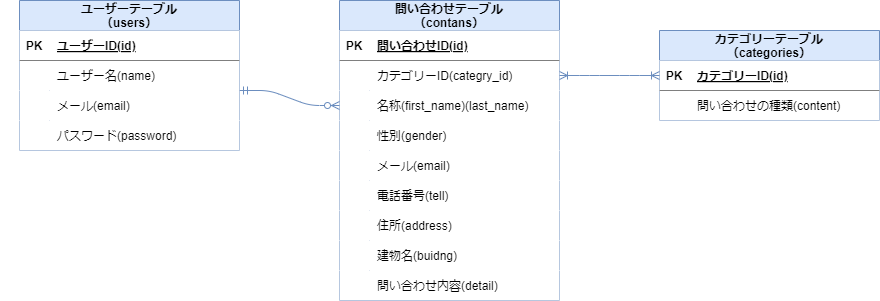

The diagram above was exported from draw.io. Its source (the exported page's mxGraphModel, read from the mxfile embedded in the PNG):
<mxGraphModel dx="1167" dy="545" grid="1" gridSize="10" guides="1" tooltips="1" connect="1" arrows="1" fold="1" page="1" pageScale="1" pageWidth="1169" pageHeight="827" math="0" shadow="0">
  <root>
    <mxCell id="0" />
    <mxCell id="1" parent="0" />
    <mxCell id="2" value="問い合わせテーブル&#10;（contans）" style="shape=table;startSize=30;container=1;collapsible=1;childLayout=tableLayout;fixedRows=1;rowLines=0;fontStyle=1;align=center;resizeLast=1;fillColor=#dae8fc;strokeColor=#6c8ebf;" parent="1" vertex="1">
      <mxGeometry x="400" y="160" width="220" height="300" as="geometry" />
    </mxCell>
    <mxCell id="3" value="" style="shape=tableRow;horizontal=0;startSize=0;swimlaneHead=0;swimlaneBody=0;collapsible=0;dropTarget=0;points=[[0,0.5],[1,0.5]];portConstraint=eastwest;top=0;left=0;right=0;bottom=1;" parent="2" vertex="1">
      <mxGeometry y="30" width="220" height="30" as="geometry" />
    </mxCell>
    <mxCell id="4" value="PK" style="shape=partialRectangle;connectable=0;fillColor=none;top=0;left=0;bottom=0;right=0;fontStyle=1;overflow=hidden;" parent="3" vertex="1">
      <mxGeometry width="30" height="30" as="geometry">
        <mxRectangle width="30" height="30" as="alternateBounds" />
      </mxGeometry>
    </mxCell>
    <mxCell id="5" value="問い合わせID(id)" style="shape=partialRectangle;connectable=0;fillColor=none;top=0;left=0;bottom=0;right=0;align=left;spacingLeft=6;fontStyle=5;overflow=hidden;" parent="3" vertex="1">
      <mxGeometry x="30" width="190" height="30" as="geometry">
        <mxRectangle width="190" height="30" as="alternateBounds" />
      </mxGeometry>
    </mxCell>
    <mxCell id="6" value="" style="shape=tableRow;horizontal=0;startSize=0;swimlaneHead=0;swimlaneBody=0;collapsible=0;dropTarget=0;points=[[0,0.5],[1,0.5]];portConstraint=eastwest;top=0;left=0;right=0;bottom=0;" parent="2" vertex="1">
      <mxGeometry y="60" width="220" height="30" as="geometry" />
    </mxCell>
    <mxCell id="7" value="" style="shape=partialRectangle;connectable=0;fillColor=none;top=0;left=0;bottom=0;right=0;editable=1;overflow=hidden;" parent="6" vertex="1">
      <mxGeometry width="30" height="30" as="geometry">
        <mxRectangle width="30" height="30" as="alternateBounds" />
      </mxGeometry>
    </mxCell>
    <mxCell id="8" value="カテゴリーID(categry_id)" style="shape=partialRectangle;connectable=0;fillColor=none;top=0;left=0;bottom=0;right=0;align=left;spacingLeft=6;overflow=hidden;" parent="6" vertex="1">
      <mxGeometry x="30" width="190" height="30" as="geometry">
        <mxRectangle width="190" height="30" as="alternateBounds" />
      </mxGeometry>
    </mxCell>
    <mxCell id="9" value="" style="shape=tableRow;horizontal=0;startSize=0;swimlaneHead=0;swimlaneBody=0;collapsible=0;dropTarget=0;points=[[0,0.5],[1,0.5]];portConstraint=eastwest;top=0;left=0;right=0;bottom=0;" parent="2" vertex="1">
      <mxGeometry y="90" width="220" height="30" as="geometry" />
    </mxCell>
    <mxCell id="10" value="" style="shape=partialRectangle;connectable=0;fillColor=none;top=0;left=0;bottom=0;right=0;editable=1;overflow=hidden;" parent="9" vertex="1">
      <mxGeometry width="30" height="30" as="geometry">
        <mxRectangle width="30" height="30" as="alternateBounds" />
      </mxGeometry>
    </mxCell>
    <mxCell id="11" value="名称(first_name)(last_name)" style="shape=partialRectangle;connectable=0;fillColor=none;top=0;left=0;bottom=0;right=0;align=left;spacingLeft=6;overflow=hidden;" parent="9" vertex="1">
      <mxGeometry x="30" width="190" height="30" as="geometry">
        <mxRectangle width="190" height="30" as="alternateBounds" />
      </mxGeometry>
    </mxCell>
    <mxCell id="12" value="" style="shape=tableRow;horizontal=0;startSize=0;swimlaneHead=0;swimlaneBody=0;collapsible=0;dropTarget=0;points=[[0,0.5],[1,0.5]];portConstraint=eastwest;top=0;left=0;right=0;bottom=0;" parent="2" vertex="1">
      <mxGeometry y="120" width="220" height="30" as="geometry" />
    </mxCell>
    <mxCell id="13" value="" style="shape=partialRectangle;connectable=0;fillColor=none;top=0;left=0;bottom=0;right=0;editable=1;overflow=hidden;" parent="12" vertex="1">
      <mxGeometry width="30" height="30" as="geometry">
        <mxRectangle width="30" height="30" as="alternateBounds" />
      </mxGeometry>
    </mxCell>
    <mxCell id="14" value="性別(gender)" style="shape=partialRectangle;connectable=0;fillColor=none;top=0;left=0;bottom=0;right=0;align=left;spacingLeft=6;overflow=hidden;" parent="12" vertex="1">
      <mxGeometry x="30" width="190" height="30" as="geometry">
        <mxRectangle width="190" height="30" as="alternateBounds" />
      </mxGeometry>
    </mxCell>
    <mxCell id="wBE_McKuOhGPA48T3az8-43" value="" style="shape=tableRow;horizontal=0;startSize=0;swimlaneHead=0;swimlaneBody=0;collapsible=0;dropTarget=0;points=[[0,0.5],[1,0.5]];portConstraint=eastwest;top=0;left=0;right=0;bottom=0;" parent="2" vertex="1">
      <mxGeometry y="150" width="220" height="30" as="geometry" />
    </mxCell>
    <mxCell id="wBE_McKuOhGPA48T3az8-44" value="" style="shape=partialRectangle;connectable=0;fillColor=none;top=0;left=0;bottom=0;right=0;editable=1;overflow=hidden;" parent="wBE_McKuOhGPA48T3az8-43" vertex="1">
      <mxGeometry width="30" height="30" as="geometry">
        <mxRectangle width="30" height="30" as="alternateBounds" />
      </mxGeometry>
    </mxCell>
    <mxCell id="wBE_McKuOhGPA48T3az8-45" value="メール(email)" style="shape=partialRectangle;connectable=0;fillColor=none;top=0;left=0;bottom=0;right=0;align=left;spacingLeft=6;overflow=hidden;" parent="wBE_McKuOhGPA48T3az8-43" vertex="1">
      <mxGeometry x="30" width="190" height="30" as="geometry">
        <mxRectangle width="190" height="30" as="alternateBounds" />
      </mxGeometry>
    </mxCell>
    <mxCell id="wBE_McKuOhGPA48T3az8-46" value="" style="shape=tableRow;horizontal=0;startSize=0;swimlaneHead=0;swimlaneBody=0;collapsible=0;dropTarget=0;points=[[0,0.5],[1,0.5]];portConstraint=eastwest;top=0;left=0;right=0;bottom=0;" parent="2" vertex="1">
      <mxGeometry y="180" width="220" height="30" as="geometry" />
    </mxCell>
    <mxCell id="wBE_McKuOhGPA48T3az8-47" value="" style="shape=partialRectangle;connectable=0;fillColor=none;top=0;left=0;bottom=0;right=0;editable=1;overflow=hidden;" parent="wBE_McKuOhGPA48T3az8-46" vertex="1">
      <mxGeometry width="30" height="30" as="geometry">
        <mxRectangle width="30" height="30" as="alternateBounds" />
      </mxGeometry>
    </mxCell>
    <mxCell id="wBE_McKuOhGPA48T3az8-48" value="電話番号(tell)" style="shape=partialRectangle;connectable=0;fillColor=none;top=0;left=0;bottom=0;right=0;align=left;spacingLeft=6;overflow=hidden;" parent="wBE_McKuOhGPA48T3az8-46" vertex="1">
      <mxGeometry x="30" width="190" height="30" as="geometry">
        <mxRectangle width="190" height="30" as="alternateBounds" />
      </mxGeometry>
    </mxCell>
    <mxCell id="wBE_McKuOhGPA48T3az8-49" value="" style="shape=tableRow;horizontal=0;startSize=0;swimlaneHead=0;swimlaneBody=0;collapsible=0;dropTarget=0;points=[[0,0.5],[1,0.5]];portConstraint=eastwest;top=0;left=0;right=0;bottom=0;" parent="2" vertex="1">
      <mxGeometry y="210" width="220" height="30" as="geometry" />
    </mxCell>
    <mxCell id="wBE_McKuOhGPA48T3az8-50" value="" style="shape=partialRectangle;connectable=0;fillColor=none;top=0;left=0;bottom=0;right=0;editable=1;overflow=hidden;" parent="wBE_McKuOhGPA48T3az8-49" vertex="1">
      <mxGeometry width="30" height="30" as="geometry">
        <mxRectangle width="30" height="30" as="alternateBounds" />
      </mxGeometry>
    </mxCell>
    <mxCell id="wBE_McKuOhGPA48T3az8-51" value="住所(address)" style="shape=partialRectangle;connectable=0;fillColor=none;top=0;left=0;bottom=0;right=0;align=left;spacingLeft=6;overflow=hidden;" parent="wBE_McKuOhGPA48T3az8-49" vertex="1">
      <mxGeometry x="30" width="190" height="30" as="geometry">
        <mxRectangle width="190" height="30" as="alternateBounds" />
      </mxGeometry>
    </mxCell>
    <mxCell id="wBE_McKuOhGPA48T3az8-52" value="" style="shape=tableRow;horizontal=0;startSize=0;swimlaneHead=0;swimlaneBody=0;collapsible=0;dropTarget=0;points=[[0,0.5],[1,0.5]];portConstraint=eastwest;top=0;left=0;right=0;bottom=0;" parent="2" vertex="1">
      <mxGeometry y="240" width="220" height="30" as="geometry" />
    </mxCell>
    <mxCell id="wBE_McKuOhGPA48T3az8-53" value="" style="shape=partialRectangle;connectable=0;fillColor=none;top=0;left=0;bottom=0;right=0;editable=1;overflow=hidden;" parent="wBE_McKuOhGPA48T3az8-52" vertex="1">
      <mxGeometry width="30" height="30" as="geometry">
        <mxRectangle width="30" height="30" as="alternateBounds" />
      </mxGeometry>
    </mxCell>
    <mxCell id="wBE_McKuOhGPA48T3az8-54" value="建物名(buidng)" style="shape=partialRectangle;connectable=0;fillColor=none;top=0;left=0;bottom=0;right=0;align=left;spacingLeft=6;overflow=hidden;" parent="wBE_McKuOhGPA48T3az8-52" vertex="1">
      <mxGeometry x="30" width="190" height="30" as="geometry">
        <mxRectangle width="190" height="30" as="alternateBounds" />
      </mxGeometry>
    </mxCell>
    <mxCell id="wBE_McKuOhGPA48T3az8-55" value="" style="shape=tableRow;horizontal=0;startSize=0;swimlaneHead=0;swimlaneBody=0;collapsible=0;dropTarget=0;points=[[0,0.5],[1,0.5]];portConstraint=eastwest;top=0;left=0;right=0;bottom=0;" parent="2" vertex="1">
      <mxGeometry y="270" width="220" height="30" as="geometry" />
    </mxCell>
    <mxCell id="wBE_McKuOhGPA48T3az8-56" value="" style="shape=partialRectangle;connectable=0;fillColor=none;top=0;left=0;bottom=0;right=0;editable=1;overflow=hidden;" parent="wBE_McKuOhGPA48T3az8-55" vertex="1">
      <mxGeometry width="30" height="30" as="geometry">
        <mxRectangle width="30" height="30" as="alternateBounds" />
      </mxGeometry>
    </mxCell>
    <mxCell id="wBE_McKuOhGPA48T3az8-57" value="問い合わせ内容(detail)" style="shape=partialRectangle;connectable=0;fillColor=none;top=0;left=0;bottom=0;right=0;align=left;spacingLeft=6;overflow=hidden;" parent="wBE_McKuOhGPA48T3az8-55" vertex="1">
      <mxGeometry x="30" width="190" height="30" as="geometry">
        <mxRectangle width="190" height="30" as="alternateBounds" />
      </mxGeometry>
    </mxCell>
    <mxCell id="wBE_McKuOhGPA48T3az8-14" value="カテゴリーテーブル&#10;（categories）" style="shape=table;startSize=30;container=1;collapsible=1;childLayout=tableLayout;fixedRows=1;rowLines=0;fontStyle=1;align=center;resizeLast=1;fillColor=#dae8fc;strokeColor=#6c8ebf;" parent="1" vertex="1">
      <mxGeometry x="720" y="190" width="220" height="90" as="geometry" />
    </mxCell>
    <mxCell id="wBE_McKuOhGPA48T3az8-15" value="" style="shape=tableRow;horizontal=0;startSize=0;swimlaneHead=0;swimlaneBody=0;collapsible=0;dropTarget=0;points=[[0,0.5],[1,0.5]];portConstraint=eastwest;top=0;left=0;right=0;bottom=1;" parent="wBE_McKuOhGPA48T3az8-14" vertex="1">
      <mxGeometry y="30" width="220" height="30" as="geometry" />
    </mxCell>
    <mxCell id="wBE_McKuOhGPA48T3az8-16" value="PK" style="shape=partialRectangle;connectable=0;fillColor=none;top=0;left=0;bottom=0;right=0;fontStyle=1;overflow=hidden;" parent="wBE_McKuOhGPA48T3az8-15" vertex="1">
      <mxGeometry width="30" height="30" as="geometry">
        <mxRectangle width="30" height="30" as="alternateBounds" />
      </mxGeometry>
    </mxCell>
    <mxCell id="wBE_McKuOhGPA48T3az8-17" value="カテゴリーID(id)" style="shape=partialRectangle;connectable=0;fillColor=none;top=0;left=0;bottom=0;right=0;align=left;spacingLeft=6;fontStyle=5;overflow=hidden;" parent="wBE_McKuOhGPA48T3az8-15" vertex="1">
      <mxGeometry x="30" width="190" height="30" as="geometry">
        <mxRectangle width="190" height="30" as="alternateBounds" />
      </mxGeometry>
    </mxCell>
    <mxCell id="wBE_McKuOhGPA48T3az8-18" value="" style="shape=tableRow;horizontal=0;startSize=0;swimlaneHead=0;swimlaneBody=0;collapsible=0;dropTarget=0;points=[[0,0.5],[1,0.5]];portConstraint=eastwest;top=0;left=0;right=0;bottom=0;" parent="wBE_McKuOhGPA48T3az8-14" vertex="1">
      <mxGeometry y="60" width="220" height="30" as="geometry" />
    </mxCell>
    <mxCell id="wBE_McKuOhGPA48T3az8-19" value="" style="shape=partialRectangle;connectable=0;fillColor=none;top=0;left=0;bottom=0;right=0;editable=1;overflow=hidden;" parent="wBE_McKuOhGPA48T3az8-18" vertex="1">
      <mxGeometry width="30" height="30" as="geometry">
        <mxRectangle width="30" height="30" as="alternateBounds" />
      </mxGeometry>
    </mxCell>
    <mxCell id="wBE_McKuOhGPA48T3az8-20" value="問い合わせの種類(content)" style="shape=partialRectangle;connectable=0;fillColor=none;top=0;left=0;bottom=0;right=0;align=left;spacingLeft=6;overflow=hidden;" parent="wBE_McKuOhGPA48T3az8-18" vertex="1">
      <mxGeometry x="30" width="190" height="30" as="geometry">
        <mxRectangle width="190" height="30" as="alternateBounds" />
      </mxGeometry>
    </mxCell>
    <mxCell id="wBE_McKuOhGPA48T3az8-27" value="ユーザーテーブル&#10;（users）" style="shape=table;startSize=30;container=1;collapsible=1;childLayout=tableLayout;fixedRows=1;rowLines=0;fontStyle=1;align=center;resizeLast=1;fillColor=#dae8fc;strokeColor=#6c8ebf;strokeWidth=1;" parent="1" vertex="1">
      <mxGeometry x="80" y="160" width="220" height="150" as="geometry">
        <mxRectangle x="80" y="160" width="140" height="40" as="alternateBounds" />
      </mxGeometry>
    </mxCell>
    <mxCell id="wBE_McKuOhGPA48T3az8-28" value="" style="shape=tableRow;horizontal=0;startSize=0;swimlaneHead=0;swimlaneBody=0;collapsible=0;dropTarget=0;points=[[0,0.5],[1,0.5]];portConstraint=eastwest;top=0;left=0;right=0;bottom=1;strokeWidth=1;" parent="wBE_McKuOhGPA48T3az8-27" vertex="1">
      <mxGeometry y="30" width="220" height="30" as="geometry" />
    </mxCell>
    <mxCell id="wBE_McKuOhGPA48T3az8-29" value="PK" style="shape=partialRectangle;connectable=0;fillColor=none;top=0;left=0;bottom=0;right=0;fontStyle=1;overflow=hidden;" parent="wBE_McKuOhGPA48T3az8-28" vertex="1">
      <mxGeometry width="30" height="30" as="geometry">
        <mxRectangle width="30" height="30" as="alternateBounds" />
      </mxGeometry>
    </mxCell>
    <mxCell id="wBE_McKuOhGPA48T3az8-30" value="ユーザーID(id)" style="shape=partialRectangle;connectable=0;fillColor=none;top=0;left=0;bottom=0;right=0;align=left;spacingLeft=6;fontStyle=5;overflow=hidden;" parent="wBE_McKuOhGPA48T3az8-28" vertex="1">
      <mxGeometry x="30" width="190" height="30" as="geometry">
        <mxRectangle width="190" height="30" as="alternateBounds" />
      </mxGeometry>
    </mxCell>
    <mxCell id="wBE_McKuOhGPA48T3az8-31" value="" style="shape=tableRow;horizontal=0;startSize=0;swimlaneHead=0;swimlaneBody=0;collapsible=0;dropTarget=0;points=[[0,0.5],[1,0.5]];portConstraint=eastwest;top=0;left=0;right=0;bottom=0;strokeWidth=1;" parent="wBE_McKuOhGPA48T3az8-27" vertex="1">
      <mxGeometry y="60" width="220" height="30" as="geometry" />
    </mxCell>
    <mxCell id="wBE_McKuOhGPA48T3az8-32" value="" style="shape=partialRectangle;connectable=0;fillColor=none;top=0;left=0;bottom=0;right=0;editable=1;overflow=hidden;" parent="wBE_McKuOhGPA48T3az8-31" vertex="1">
      <mxGeometry width="30" height="30" as="geometry">
        <mxRectangle width="30" height="30" as="alternateBounds" />
      </mxGeometry>
    </mxCell>
    <mxCell id="wBE_McKuOhGPA48T3az8-33" value="ユーザー名(name)" style="shape=partialRectangle;connectable=0;fillColor=none;top=0;left=0;bottom=0;right=0;align=left;spacingLeft=6;overflow=hidden;" parent="wBE_McKuOhGPA48T3az8-31" vertex="1">
      <mxGeometry x="30" width="190" height="30" as="geometry">
        <mxRectangle width="190" height="30" as="alternateBounds" />
      </mxGeometry>
    </mxCell>
    <mxCell id="wBE_McKuOhGPA48T3az8-34" value="" style="shape=tableRow;horizontal=0;startSize=0;swimlaneHead=0;swimlaneBody=0;collapsible=0;dropTarget=0;points=[[0,0.5],[1,0.5]];portConstraint=eastwest;top=0;left=0;right=0;bottom=0;" parent="wBE_McKuOhGPA48T3az8-27" vertex="1">
      <mxGeometry y="90" width="220" height="30" as="geometry" />
    </mxCell>
    <mxCell id="wBE_McKuOhGPA48T3az8-35" value="" style="shape=partialRectangle;connectable=0;fillColor=none;top=0;left=0;bottom=0;right=0;editable=1;overflow=hidden;" parent="wBE_McKuOhGPA48T3az8-34" vertex="1">
      <mxGeometry width="30" height="30" as="geometry">
        <mxRectangle width="30" height="30" as="alternateBounds" />
      </mxGeometry>
    </mxCell>
    <mxCell id="wBE_McKuOhGPA48T3az8-36" value="メール(email)" style="shape=partialRectangle;connectable=0;fillColor=none;top=0;left=0;bottom=0;right=0;align=left;spacingLeft=6;overflow=hidden;" parent="wBE_McKuOhGPA48T3az8-34" vertex="1">
      <mxGeometry x="30" width="190" height="30" as="geometry">
        <mxRectangle width="190" height="30" as="alternateBounds" />
      </mxGeometry>
    </mxCell>
    <mxCell id="wBE_McKuOhGPA48T3az8-37" value="" style="shape=tableRow;horizontal=0;startSize=0;swimlaneHead=0;swimlaneBody=0;collapsible=0;dropTarget=0;points=[[0,0.5],[1,0.5]];portConstraint=eastwest;top=0;left=0;right=0;bottom=0;" parent="wBE_McKuOhGPA48T3az8-27" vertex="1">
      <mxGeometry y="120" width="220" height="30" as="geometry" />
    </mxCell>
    <mxCell id="wBE_McKuOhGPA48T3az8-38" value="" style="shape=partialRectangle;connectable=0;fillColor=none;top=0;left=0;bottom=0;right=0;editable=1;overflow=hidden;" parent="wBE_McKuOhGPA48T3az8-37" vertex="1">
      <mxGeometry width="30" height="30" as="geometry">
        <mxRectangle width="30" height="30" as="alternateBounds" />
      </mxGeometry>
    </mxCell>
    <mxCell id="wBE_McKuOhGPA48T3az8-39" value="パスワード(password)" style="shape=partialRectangle;connectable=0;fillColor=none;top=0;left=0;bottom=0;right=0;align=left;spacingLeft=6;overflow=hidden;" parent="wBE_McKuOhGPA48T3az8-37" vertex="1">
      <mxGeometry x="30" width="190" height="30" as="geometry">
        <mxRectangle width="190" height="30" as="alternateBounds" />
      </mxGeometry>
    </mxCell>
    <mxCell id="wBE_McKuOhGPA48T3az8-40" value="" style="shape=tableRow;horizontal=0;startSize=0;swimlaneHead=0;swimlaneBody=0;fillColor=none;collapsible=0;dropTarget=0;points=[[0,0.5],[1,0.5]];portConstraint=eastwest;top=0;left=0;right=0;bottom=0;" parent="1" vertex="1">
      <mxGeometry x="61" y="230" width="180" height="30" as="geometry" />
    </mxCell>
    <mxCell id="wBE_McKuOhGPA48T3az8-68" value="" style="edgeStyle=entityRelationEdgeStyle;fontSize=12;html=1;endArrow=ERzeroToMany;startArrow=ERmandOne;exitX=1;exitY=1;exitDx=0;exitDy=0;strokeColor=#6c8ebf;fillColor=#dae8fc;strokeWidth=1;entryX=0;entryY=0.5;entryDx=0;entryDy=0;exitPerimeter=0;" parent="1" source="wBE_McKuOhGPA48T3az8-31" target="9" edge="1">
      <mxGeometry width="100" height="100" relative="1" as="geometry">
        <mxPoint x="420" y="360" as="sourcePoint" />
        <mxPoint x="400" y="235" as="targetPoint" />
      </mxGeometry>
    </mxCell>
    <mxCell id="wBE_McKuOhGPA48T3az8-69" value="" style="edgeStyle=entityRelationEdgeStyle;fontSize=12;html=1;endArrow=ERoneToMany;startArrow=ERoneToMany;entryX=0;entryY=0.5;entryDx=0;entryDy=0;exitX=1;exitY=0.5;exitDx=0;exitDy=0;strokeColor=#6c8ebf;fillColor=#dae8fc;strokeWidth=1;" parent="1" source="6" target="wBE_McKuOhGPA48T3az8-15" edge="1">
      <mxGeometry width="100" height="100" relative="1" as="geometry">
        <mxPoint x="420" y="360" as="sourcePoint" />
        <mxPoint x="720" y="290" as="targetPoint" />
      </mxGeometry>
    </mxCell>
  </root>
</mxGraphModel>